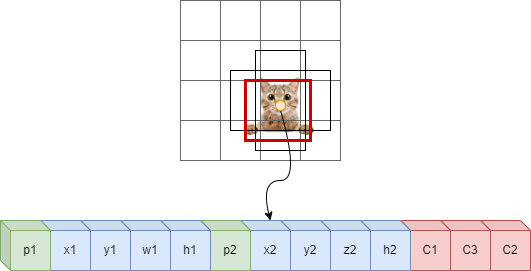

The diagram above was exported from draw.io. Its source (the exported page's mxGraphModel, read from the mxfile embedded in the PNG):
<mxGraphModel dx="813" dy="435" grid="1" gridSize="10" guides="1" tooltips="1" connect="1" arrows="1" fold="1" page="1" pageScale="1" pageWidth="850" pageHeight="1100" math="0" shadow="0">
  <root>
    <mxCell id="0" />
    <mxCell id="1" parent="0" />
    <mxCell id="nU6gpXUanGOtx_SGzHiR-1" value="" style="shape=image;imageAspect=0;aspect=fixed;verticalLabelPosition=bottom;verticalAlign=top;image=https://i.guim.co.uk/img/media/26392d05302e02f7bf4eb143bb84c8097d09144b/446_167_3683_2210/master/3683.jpg?width=1200&amp;height=1200&amp;quality=85&amp;auto=format&amp;fit=crop&amp;s=49ed3252c0b2ffb49cf8b508892e452d;fillColor=none;" vertex="1" parent="1">
      <mxGeometry x="395" y="145" width="70" height="70" as="geometry" />
    </mxCell>
    <mxCell id="nU6gpXUanGOtx_SGzHiR-2" value="C2" style="shape=cube;whiteSpace=wrap;html=1;boundedLbl=1;backgroundOutline=1;darkOpacity=0.05;darkOpacity2=0.1;size=10;fillColor=#f8cecc;strokeColor=#b85450;" vertex="1" parent="1">
      <mxGeometry x="630" y="300" width="50" height="50" as="geometry" />
    </mxCell>
    <mxCell id="nU6gpXUanGOtx_SGzHiR-3" value="C3" style="shape=cube;whiteSpace=wrap;html=1;boundedLbl=1;backgroundOutline=1;darkOpacity=0.05;darkOpacity2=0.1;size=10;fillColor=#f8cecc;strokeColor=#b85450;" vertex="1" parent="1">
      <mxGeometry x="590" y="300" width="50" height="50" as="geometry" />
    </mxCell>
    <mxCell id="nU6gpXUanGOtx_SGzHiR-4" value="C1" style="shape=cube;whiteSpace=wrap;html=1;boundedLbl=1;backgroundOutline=1;darkOpacity=0.05;darkOpacity2=0.1;size=10;fillColor=#f8cecc;strokeColor=#b85450;" vertex="1" parent="1">
      <mxGeometry x="550" y="300" width="50" height="50" as="geometry" />
    </mxCell>
    <mxCell id="nU6gpXUanGOtx_SGzHiR-5" value="h2" style="shape=cube;whiteSpace=wrap;html=1;boundedLbl=1;backgroundOutline=1;darkOpacity=0.05;darkOpacity2=0.1;size=10;fillColor=#dae8fc;strokeColor=#6c8ebf;" vertex="1" parent="1">
      <mxGeometry x="510" y="300" width="50" height="50" as="geometry" />
    </mxCell>
    <mxCell id="nU6gpXUanGOtx_SGzHiR-6" value="z2" style="shape=cube;whiteSpace=wrap;html=1;boundedLbl=1;backgroundOutline=1;darkOpacity=0.05;darkOpacity2=0.1;size=10;fillColor=#dae8fc;strokeColor=#6c8ebf;" vertex="1" parent="1">
      <mxGeometry x="470" y="300" width="50" height="50" as="geometry" />
    </mxCell>
    <mxCell id="nU6gpXUanGOtx_SGzHiR-7" value="y2" style="shape=cube;whiteSpace=wrap;html=1;boundedLbl=1;backgroundOutline=1;darkOpacity=0.05;darkOpacity2=0.1;size=10;fillColor=#dae8fc;strokeColor=#6c8ebf;" vertex="1" parent="1">
      <mxGeometry x="430" y="300" width="50" height="50" as="geometry" />
    </mxCell>
    <mxCell id="nU6gpXUanGOtx_SGzHiR-8" value="x2" style="shape=cube;whiteSpace=wrap;html=1;boundedLbl=1;backgroundOutline=1;darkOpacity=0.05;darkOpacity2=0.1;size=10;fillColor=#dae8fc;strokeColor=#6c8ebf;" vertex="1" parent="1">
      <mxGeometry x="390" y="300" width="50" height="50" as="geometry" />
    </mxCell>
    <mxCell id="nU6gpXUanGOtx_SGzHiR-9" value="p2" style="shape=cube;whiteSpace=wrap;html=1;boundedLbl=1;backgroundOutline=1;darkOpacity=0.05;darkOpacity2=0.1;size=10;fillColor=#d5e8d4;strokeColor=#82b366;" vertex="1" parent="1">
      <mxGeometry x="350" y="300" width="50" height="50" as="geometry" />
    </mxCell>
    <mxCell id="nU6gpXUanGOtx_SGzHiR-10" value="h1" style="shape=cube;whiteSpace=wrap;html=1;boundedLbl=1;backgroundOutline=1;darkOpacity=0.05;darkOpacity2=0.1;size=10;fillColor=#dae8fc;strokeColor=#6c8ebf;" vertex="1" parent="1">
      <mxGeometry x="310" y="300" width="50" height="50" as="geometry" />
    </mxCell>
    <mxCell id="nU6gpXUanGOtx_SGzHiR-11" value="w1" style="shape=cube;whiteSpace=wrap;html=1;boundedLbl=1;backgroundOutline=1;darkOpacity=0.05;darkOpacity2=0.1;size=10;fillColor=#dae8fc;strokeColor=#6c8ebf;" vertex="1" parent="1">
      <mxGeometry x="270" y="300" width="50" height="50" as="geometry" />
    </mxCell>
    <mxCell id="nU6gpXUanGOtx_SGzHiR-12" value="y1" style="shape=cube;whiteSpace=wrap;html=1;boundedLbl=1;backgroundOutline=1;darkOpacity=0.05;darkOpacity2=0.1;size=10;fillColor=#dae8fc;strokeColor=#6c8ebf;" vertex="1" parent="1">
      <mxGeometry x="230" y="300" width="50" height="50" as="geometry" />
    </mxCell>
    <mxCell id="nU6gpXUanGOtx_SGzHiR-13" value="x1" style="shape=cube;whiteSpace=wrap;html=1;boundedLbl=1;backgroundOutline=1;darkOpacity=0.05;darkOpacity2=0.1;size=10;fillColor=#dae8fc;strokeColor=#6c8ebf;" vertex="1" parent="1">
      <mxGeometry x="190" y="300" width="50" height="50" as="geometry" />
    </mxCell>
    <mxCell id="nU6gpXUanGOtx_SGzHiR-14" value="p1" style="shape=cube;whiteSpace=wrap;html=1;boundedLbl=1;backgroundOutline=1;darkOpacity=0.05;darkOpacity2=0.1;size=10;fillColor=#d5e8d4;strokeColor=#82b366;" vertex="1" parent="1">
      <mxGeometry x="150" y="300" width="50" height="50" as="geometry" />
    </mxCell>
    <mxCell id="nU6gpXUanGOtx_SGzHiR-15" value="" style="whiteSpace=wrap;html=1;aspect=fixed;fillColor=none;strokeColor=#666666;fontColor=#333333;" vertex="1" parent="1">
      <mxGeometry x="330" y="80" width="40" height="40" as="geometry" />
    </mxCell>
    <mxCell id="nU6gpXUanGOtx_SGzHiR-16" value="" style="whiteSpace=wrap;html=1;aspect=fixed;fillColor=none;strokeColor=#666666;fontColor=#333333;" vertex="1" parent="1">
      <mxGeometry x="370" y="80" width="40" height="40" as="geometry" />
    </mxCell>
    <mxCell id="nU6gpXUanGOtx_SGzHiR-17" value="" style="whiteSpace=wrap;html=1;aspect=fixed;fillColor=none;strokeColor=#666666;fontColor=#333333;" vertex="1" parent="1">
      <mxGeometry x="330" y="120" width="40" height="40" as="geometry" />
    </mxCell>
    <mxCell id="nU6gpXUanGOtx_SGzHiR-18" value="" style="whiteSpace=wrap;html=1;aspect=fixed;fillColor=none;strokeColor=#666666;fontColor=#333333;" vertex="1" parent="1">
      <mxGeometry x="330" y="160" width="40" height="40" as="geometry" />
    </mxCell>
    <mxCell id="nU6gpXUanGOtx_SGzHiR-19" value="" style="whiteSpace=wrap;html=1;aspect=fixed;fillColor=none;strokeColor=#666666;fontColor=#333333;" vertex="1" parent="1">
      <mxGeometry x="330" y="200" width="40" height="40" as="geometry" />
    </mxCell>
    <mxCell id="nU6gpXUanGOtx_SGzHiR-20" value="" style="whiteSpace=wrap;html=1;aspect=fixed;fillColor=none;strokeColor=#666666;fontColor=#333333;" vertex="1" parent="1">
      <mxGeometry x="370" y="200" width="40" height="40" as="geometry" />
    </mxCell>
    <mxCell id="nU6gpXUanGOtx_SGzHiR-21" value="" style="whiteSpace=wrap;html=1;aspect=fixed;fillColor=none;strokeColor=#666666;fontColor=#333333;" vertex="1" parent="1">
      <mxGeometry x="370" y="160" width="40" height="40" as="geometry" />
    </mxCell>
    <mxCell id="nU6gpXUanGOtx_SGzHiR-22" value="" style="whiteSpace=wrap;html=1;aspect=fixed;fillColor=none;strokeColor=#666666;fontColor=#333333;" vertex="1" parent="1">
      <mxGeometry x="370" y="120" width="40" height="40" as="geometry" />
    </mxCell>
    <mxCell id="nU6gpXUanGOtx_SGzHiR-23" value="" style="whiteSpace=wrap;html=1;aspect=fixed;fillColor=none;strokeColor=#666666;fontColor=#333333;" vertex="1" parent="1">
      <mxGeometry x="410" y="80" width="40" height="40" as="geometry" />
    </mxCell>
    <mxCell id="nU6gpXUanGOtx_SGzHiR-24" value="" style="whiteSpace=wrap;html=1;aspect=fixed;fillColor=none;strokeColor=#666666;fontColor=#333333;" vertex="1" parent="1">
      <mxGeometry x="410" y="120" width="40" height="40" as="geometry" />
    </mxCell>
    <mxCell id="nU6gpXUanGOtx_SGzHiR-25" value="" style="whiteSpace=wrap;html=1;aspect=fixed;fillColor=none;strokeColor=#666666;fontColor=#333333;" vertex="1" parent="1">
      <mxGeometry x="410" y="160" width="40" height="40" as="geometry" />
    </mxCell>
    <mxCell id="nU6gpXUanGOtx_SGzHiR-26" value="" style="whiteSpace=wrap;html=1;aspect=fixed;fillColor=none;strokeColor=#666666;fontColor=#333333;" vertex="1" parent="1">
      <mxGeometry x="410" y="200" width="40" height="40" as="geometry" />
    </mxCell>
    <mxCell id="nU6gpXUanGOtx_SGzHiR-27" value="" style="whiteSpace=wrap;html=1;aspect=fixed;fillColor=none;strokeColor=#666666;fontColor=#333333;" vertex="1" parent="1">
      <mxGeometry x="450" y="200" width="40" height="40" as="geometry" />
    </mxCell>
    <mxCell id="nU6gpXUanGOtx_SGzHiR-28" value="" style="whiteSpace=wrap;html=1;aspect=fixed;fillColor=none;strokeColor=#666666;fontColor=#333333;" vertex="1" parent="1">
      <mxGeometry x="450" y="160" width="40" height="40" as="geometry" />
    </mxCell>
    <mxCell id="nU6gpXUanGOtx_SGzHiR-29" value="" style="whiteSpace=wrap;html=1;aspect=fixed;fillColor=none;strokeColor=#666666;fontColor=#333333;" vertex="1" parent="1">
      <mxGeometry x="450" y="120" width="40" height="40" as="geometry" />
    </mxCell>
    <mxCell id="nU6gpXUanGOtx_SGzHiR-30" value="" style="whiteSpace=wrap;html=1;aspect=fixed;fillColor=none;strokeColor=#666666;fontColor=#333333;" vertex="1" parent="1">
      <mxGeometry x="450" y="80" width="40" height="40" as="geometry" />
    </mxCell>
    <mxCell id="nU6gpXUanGOtx_SGzHiR-31" value="" style="curved=1;endArrow=classic;html=1;rounded=0;exitX=0.5;exitY=1;exitDx=0;exitDy=0;" edge="1" parent="1" source="nU6gpXUanGOtx_SGzHiR-32">
      <mxGeometry width="50" height="50" relative="1" as="geometry">
        <mxPoint x="610" y="230" as="sourcePoint" />
        <mxPoint x="420" y="300" as="targetPoint" />
        <Array as="points">
          <mxPoint x="450" y="260" />
          <mxPoint x="410" y="260" />
        </Array>
      </mxGeometry>
    </mxCell>
    <mxCell id="nU6gpXUanGOtx_SGzHiR-32" value="" style="ellipse;whiteSpace=wrap;html=1;fillColor=#ffe6cc;strokeColor=#d79b00;" vertex="1" parent="1">
      <mxGeometry x="425" y="180" width="10" height="10" as="geometry" />
    </mxCell>
    <mxCell id="nU6gpXUanGOtx_SGzHiR-33" value="" style="rounded=0;whiteSpace=wrap;html=1;fillColor=none;" vertex="1" parent="1">
      <mxGeometry x="405" y="130" width="50" height="100" as="geometry" />
    </mxCell>
    <mxCell id="nU6gpXUanGOtx_SGzHiR-34" value="" style="rounded=0;whiteSpace=wrap;html=1;fillColor=none;" vertex="1" parent="1">
      <mxGeometry x="380" y="150" width="100" height="60" as="geometry" />
    </mxCell>
    <mxCell id="nU6gpXUanGOtx_SGzHiR-35" value="" style="rounded=0;whiteSpace=wrap;html=1;fillColor=none;strokeColor=#CC0000;strokeWidth=3;" vertex="1" parent="1">
      <mxGeometry x="395" y="160" width="65" height="60" as="geometry" />
    </mxCell>
  </root>
</mxGraphModel>